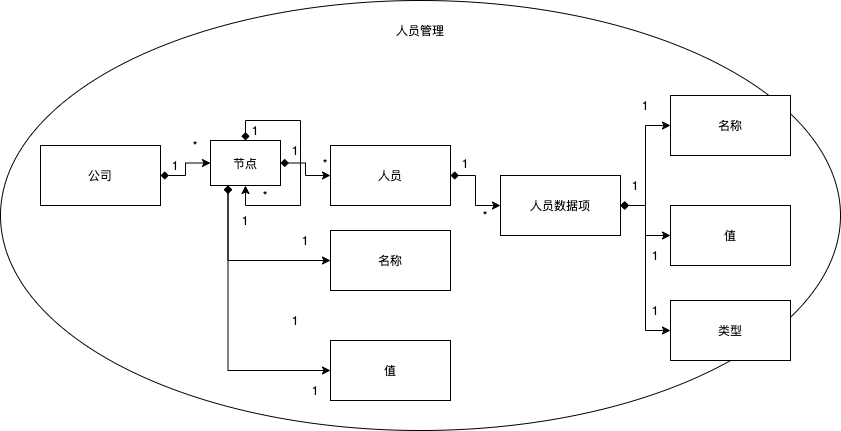

The diagram above was exported from draw.io. Its source (the exported page's mxGraphModel, read from the mxfile embedded in the PNG):
<mxGraphModel dx="946" dy="1841" grid="1" gridSize="10" guides="1" tooltips="1" connect="1" arrows="1" fold="1" page="1" pageScale="1" pageWidth="827" pageHeight="1169" math="0" shadow="0">
  <root>
    <mxCell id="0" />
    <mxCell id="1" parent="0" />
    <mxCell id="i8Q4TLIBfrBW8SI0VJ0Z-11" value="" style="ellipse;whiteSpace=wrap;html=1;" vertex="1" parent="1">
      <mxGeometry x="30" y="-30" width="840" height="430" as="geometry" />
    </mxCell>
    <mxCell id="i8Q4TLIBfrBW8SI0VJ0Z-12" value="人员管理" style="text;html=1;strokeColor=none;fillColor=none;align=center;verticalAlign=middle;whiteSpace=wrap;rounded=0;" vertex="1" parent="1">
      <mxGeometry x="420" y="-10" width="60" height="20" as="geometry" />
    </mxCell>
    <mxCell id="i8Q4TLIBfrBW8SI0VJ0Z-17" style="edgeStyle=orthogonalEdgeStyle;rounded=0;orthogonalLoop=1;jettySize=auto;html=1;entryX=0;entryY=0.5;entryDx=0;entryDy=0;startArrow=diamond;startFill=1;" edge="1" parent="1" source="i8Q4TLIBfrBW8SI0VJ0Z-14" target="i8Q4TLIBfrBW8SI0VJ0Z-15">
      <mxGeometry relative="1" as="geometry" />
    </mxCell>
    <mxCell id="i8Q4TLIBfrBW8SI0VJ0Z-14" value="公司" style="rounded=0;whiteSpace=wrap;html=1;" vertex="1" parent="1">
      <mxGeometry x="70" y="115" width="120" height="60" as="geometry" />
    </mxCell>
    <mxCell id="i8Q4TLIBfrBW8SI0VJ0Z-1" value="人员" style="rounded=0;whiteSpace=wrap;html=1;" vertex="1" parent="1">
      <mxGeometry x="360" y="115" width="120" height="60" as="geometry" />
    </mxCell>
    <mxCell id="i8Q4TLIBfrBW8SI0VJ0Z-3" style="edgeStyle=orthogonalEdgeStyle;rounded=0;orthogonalLoop=1;jettySize=auto;html=1;entryX=0;entryY=0.5;entryDx=0;entryDy=0;startArrow=diamond;startFill=1;" edge="1" parent="1" source="i8Q4TLIBfrBW8SI0VJ0Z-1" target="i8Q4TLIBfrBW8SI0VJ0Z-2">
      <mxGeometry x="40" y="-30" as="geometry" />
    </mxCell>
    <mxCell id="i8Q4TLIBfrBW8SI0VJ0Z-39" style="edgeStyle=orthogonalEdgeStyle;rounded=0;orthogonalLoop=1;jettySize=auto;html=1;entryX=0;entryY=0.5;entryDx=0;entryDy=0;startArrow=diamond;startFill=1;" edge="1" parent="1" source="i8Q4TLIBfrBW8SI0VJ0Z-2" target="i8Q4TLIBfrBW8SI0VJ0Z-38">
      <mxGeometry relative="1" as="geometry" />
    </mxCell>
    <mxCell id="i8Q4TLIBfrBW8SI0VJ0Z-2" value="人员数据项" style="rounded=0;whiteSpace=wrap;html=1;" vertex="1" parent="1">
      <mxGeometry x="530" y="145" width="120" height="60" as="geometry" />
    </mxCell>
    <mxCell id="i8Q4TLIBfrBW8SI0VJ0Z-4" value="名称" style="rounded=0;whiteSpace=wrap;html=1;" vertex="1" parent="1">
      <mxGeometry x="700" y="65" width="120" height="60" as="geometry" />
    </mxCell>
    <mxCell id="i8Q4TLIBfrBW8SI0VJ0Z-6" style="edgeStyle=orthogonalEdgeStyle;rounded=0;orthogonalLoop=1;jettySize=auto;html=1;entryX=0;entryY=0.5;entryDx=0;entryDy=0;startArrow=diamond;startFill=1;" edge="1" parent="1" source="i8Q4TLIBfrBW8SI0VJ0Z-2" target="i8Q4TLIBfrBW8SI0VJ0Z-4">
      <mxGeometry x="40" y="-30" as="geometry" />
    </mxCell>
    <mxCell id="i8Q4TLIBfrBW8SI0VJ0Z-5" value="值" style="rounded=0;whiteSpace=wrap;html=1;" vertex="1" parent="1">
      <mxGeometry x="700" y="175" width="120" height="60" as="geometry" />
    </mxCell>
    <mxCell id="i8Q4TLIBfrBW8SI0VJ0Z-7" style="edgeStyle=orthogonalEdgeStyle;rounded=0;orthogonalLoop=1;jettySize=auto;html=1;entryX=0;entryY=0.5;entryDx=0;entryDy=0;startArrow=diamond;startFill=1;" edge="1" parent="1" source="i8Q4TLIBfrBW8SI0VJ0Z-2" target="i8Q4TLIBfrBW8SI0VJ0Z-5">
      <mxGeometry x="40" y="-30" as="geometry" />
    </mxCell>
    <mxCell id="i8Q4TLIBfrBW8SI0VJ0Z-8" value="1" style="text;html=1;strokeColor=none;fillColor=none;align=center;verticalAlign=middle;whiteSpace=wrap;rounded=0;" vertex="1" parent="1">
      <mxGeometry x="650" y="145" width="30" height="20" as="geometry" />
    </mxCell>
    <mxCell id="i8Q4TLIBfrBW8SI0VJ0Z-9" value="1" style="text;html=1;strokeColor=none;fillColor=none;align=center;verticalAlign=middle;whiteSpace=wrap;rounded=0;" vertex="1" parent="1">
      <mxGeometry x="660" y="65" width="30" height="20" as="geometry" />
    </mxCell>
    <mxCell id="i8Q4TLIBfrBW8SI0VJ0Z-10" value="1" style="text;html=1;strokeColor=none;fillColor=none;align=center;verticalAlign=middle;whiteSpace=wrap;rounded=0;" vertex="1" parent="1">
      <mxGeometry x="670" y="215" width="30" height="20" as="geometry" />
    </mxCell>
    <mxCell id="i8Q4TLIBfrBW8SI0VJ0Z-19" style="edgeStyle=orthogonalEdgeStyle;rounded=0;orthogonalLoop=1;jettySize=auto;html=1;entryX=0;entryY=0.5;entryDx=0;entryDy=0;startArrow=diamond;startFill=1;" edge="1" parent="1" source="i8Q4TLIBfrBW8SI0VJ0Z-15" target="i8Q4TLIBfrBW8SI0VJ0Z-1">
      <mxGeometry relative="1" as="geometry" />
    </mxCell>
    <mxCell id="i8Q4TLIBfrBW8SI0VJ0Z-15" value="节点" style="rounded=0;whiteSpace=wrap;html=1;" vertex="1" parent="1">
      <mxGeometry x="240" y="110" width="70" height="45" as="geometry" />
    </mxCell>
    <mxCell id="i8Q4TLIBfrBW8SI0VJ0Z-18" style="edgeStyle=orthogonalEdgeStyle;rounded=0;orthogonalLoop=1;jettySize=auto;html=1;entryX=0.5;entryY=1;entryDx=0;entryDy=0;startArrow=diamond;startFill=1;" edge="1" parent="1" source="i8Q4TLIBfrBW8SI0VJ0Z-15" target="i8Q4TLIBfrBW8SI0VJ0Z-15">
      <mxGeometry relative="1" as="geometry" />
    </mxCell>
    <mxCell id="i8Q4TLIBfrBW8SI0VJ0Z-20" value="名称" style="rounded=0;whiteSpace=wrap;html=1;" vertex="1" parent="1">
      <mxGeometry x="360" y="200" width="120" height="60" as="geometry" />
    </mxCell>
    <mxCell id="i8Q4TLIBfrBW8SI0VJ0Z-21" style="edgeStyle=orthogonalEdgeStyle;rounded=0;orthogonalLoop=1;jettySize=auto;html=1;entryX=0;entryY=0.5;entryDx=0;entryDy=0;startArrow=diamond;startFill=1;exitX=0.25;exitY=1;exitDx=0;exitDy=0;" edge="1" parent="1" target="i8Q4TLIBfrBW8SI0VJ0Z-20" source="i8Q4TLIBfrBW8SI0VJ0Z-15">
      <mxGeometry x="-300" y="105" as="geometry">
        <mxPoint x="310" y="310" as="sourcePoint" />
      </mxGeometry>
    </mxCell>
    <mxCell id="i8Q4TLIBfrBW8SI0VJ0Z-22" value="值" style="rounded=0;whiteSpace=wrap;html=1;" vertex="1" parent="1">
      <mxGeometry x="360" y="310" width="120" height="60" as="geometry" />
    </mxCell>
    <mxCell id="i8Q4TLIBfrBW8SI0VJ0Z-23" style="edgeStyle=orthogonalEdgeStyle;rounded=0;orthogonalLoop=1;jettySize=auto;html=1;entryX=0;entryY=0.5;entryDx=0;entryDy=0;startArrow=diamond;startFill=1;exitX=0.25;exitY=1;exitDx=0;exitDy=0;" edge="1" parent="1" target="i8Q4TLIBfrBW8SI0VJ0Z-22" source="i8Q4TLIBfrBW8SI0VJ0Z-15">
      <mxGeometry x="-300" y="105" as="geometry">
        <mxPoint x="310" y="310" as="sourcePoint" />
      </mxGeometry>
    </mxCell>
    <mxCell id="i8Q4TLIBfrBW8SI0VJ0Z-24" value="1" style="text;html=1;strokeColor=none;fillColor=none;align=center;verticalAlign=middle;whiteSpace=wrap;rounded=0;" vertex="1" parent="1">
      <mxGeometry x="310" y="280" width="30" height="20" as="geometry" />
    </mxCell>
    <mxCell id="i8Q4TLIBfrBW8SI0VJ0Z-25" value="1" style="text;html=1;strokeColor=none;fillColor=none;align=center;verticalAlign=middle;whiteSpace=wrap;rounded=0;" vertex="1" parent="1">
      <mxGeometry x="320" y="200" width="30" height="20" as="geometry" />
    </mxCell>
    <mxCell id="i8Q4TLIBfrBW8SI0VJ0Z-26" value="1" style="text;html=1;strokeColor=none;fillColor=none;align=center;verticalAlign=middle;whiteSpace=wrap;rounded=0;" vertex="1" parent="1">
      <mxGeometry x="330" y="350" width="30" height="20" as="geometry" />
    </mxCell>
    <mxCell id="i8Q4TLIBfrBW8SI0VJ0Z-28" value="1" style="text;html=1;strokeColor=none;fillColor=none;align=center;verticalAlign=middle;whiteSpace=wrap;rounded=0;" vertex="1" parent="1">
      <mxGeometry x="260" y="180" width="30" height="20" as="geometry" />
    </mxCell>
    <mxCell id="i8Q4TLIBfrBW8SI0VJ0Z-29" value="1" style="text;html=1;strokeColor=none;fillColor=none;align=center;verticalAlign=middle;whiteSpace=wrap;rounded=0;" vertex="1" parent="1">
      <mxGeometry x="190" y="125" width="30" height="20" as="geometry" />
    </mxCell>
    <mxCell id="i8Q4TLIBfrBW8SI0VJ0Z-30" value="*" style="text;html=1;strokeColor=none;fillColor=none;align=center;verticalAlign=middle;whiteSpace=wrap;rounded=0;" vertex="1" parent="1">
      <mxGeometry x="210" y="105" width="30" height="20" as="geometry" />
    </mxCell>
    <mxCell id="i8Q4TLIBfrBW8SI0VJ0Z-31" value="1" style="text;html=1;strokeColor=none;fillColor=none;align=center;verticalAlign=middle;whiteSpace=wrap;rounded=0;" vertex="1" parent="1">
      <mxGeometry x="270" y="90" width="30" height="20" as="geometry" />
    </mxCell>
    <mxCell id="i8Q4TLIBfrBW8SI0VJ0Z-32" value="*" style="text;html=1;strokeColor=none;fillColor=none;align=center;verticalAlign=middle;whiteSpace=wrap;rounded=0;" vertex="1" parent="1">
      <mxGeometry x="280" y="155" width="30" height="20" as="geometry" />
    </mxCell>
    <mxCell id="i8Q4TLIBfrBW8SI0VJ0Z-33" value="1" style="text;html=1;strokeColor=none;fillColor=none;align=center;verticalAlign=middle;whiteSpace=wrap;rounded=0;" vertex="1" parent="1">
      <mxGeometry x="310" y="110" width="30" height="20" as="geometry" />
    </mxCell>
    <mxCell id="i8Q4TLIBfrBW8SI0VJ0Z-34" value="*" style="text;html=1;strokeColor=none;fillColor=none;align=center;verticalAlign=middle;whiteSpace=wrap;rounded=0;" vertex="1" parent="1">
      <mxGeometry x="340" y="122.5" width="30" height="20" as="geometry" />
    </mxCell>
    <mxCell id="i8Q4TLIBfrBW8SI0VJ0Z-35" value="1" style="text;html=1;strokeColor=none;fillColor=none;align=center;verticalAlign=middle;whiteSpace=wrap;rounded=0;" vertex="1" parent="1">
      <mxGeometry x="480" y="122.5" width="30" height="20" as="geometry" />
    </mxCell>
    <mxCell id="i8Q4TLIBfrBW8SI0VJ0Z-36" value="*" style="text;html=1;strokeColor=none;fillColor=none;align=center;verticalAlign=middle;whiteSpace=wrap;rounded=0;" vertex="1" parent="1">
      <mxGeometry x="500" y="175" width="30" height="20" as="geometry" />
    </mxCell>
    <mxCell id="i8Q4TLIBfrBW8SI0VJ0Z-38" value="类型" style="rounded=0;whiteSpace=wrap;html=1;" vertex="1" parent="1">
      <mxGeometry x="700" y="270" width="120" height="60" as="geometry" />
    </mxCell>
    <mxCell id="i8Q4TLIBfrBW8SI0VJ0Z-40" value="1" style="text;html=1;strokeColor=none;fillColor=none;align=center;verticalAlign=middle;whiteSpace=wrap;rounded=0;" vertex="1" parent="1">
      <mxGeometry x="670" y="270" width="30" height="20" as="geometry" />
    </mxCell>
  </root>
</mxGraphModel>